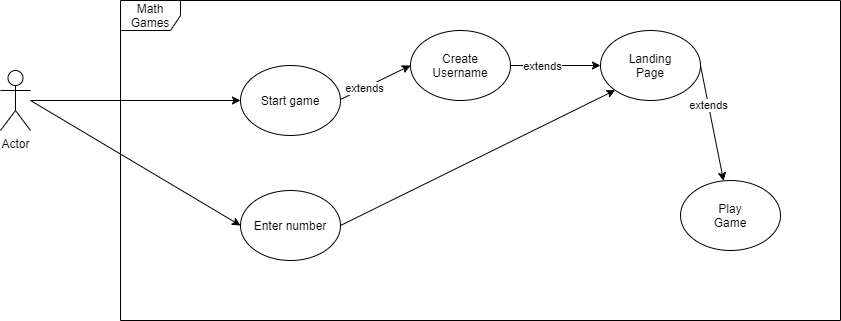

The diagram above was exported from draw.io. Its source (the exported page's mxGraphModel, read from the mxfile embedded in the PNG):
<mxGraphModel dx="2062" dy="1154" grid="1" gridSize="10" guides="1" tooltips="1" connect="1" arrows="1" fold="1" page="1" pageScale="1" pageWidth="850" pageHeight="1100" math="0" shadow="0">
  <root>
    <mxCell id="0" />
    <mxCell id="1" parent="0" />
    <mxCell id="cC8DqjSXo2cBaHo7Fosq-26" value="Actor" style="shape=umlActor;verticalLabelPosition=bottom;verticalAlign=top;html=1;" vertex="1" parent="1">
      <mxGeometry x="210" y="220" width="30" height="60" as="geometry" />
    </mxCell>
    <mxCell id="cC8DqjSXo2cBaHo7Fosq-27" value="" style="endArrow=classic;html=1;entryX=0;entryY=0.5;entryDx=0;entryDy=0;" edge="1" parent="1" source="cC8DqjSXo2cBaHo7Fosq-26" target="cC8DqjSXo2cBaHo7Fosq-36">
      <mxGeometry width="50" height="50" relative="1" as="geometry">
        <mxPoint x="210" y="430" as="sourcePoint" />
        <mxPoint x="260" y="380" as="targetPoint" />
      </mxGeometry>
    </mxCell>
    <mxCell id="cC8DqjSXo2cBaHo7Fosq-28" value="Math Games" style="shape=umlFrame;whiteSpace=wrap;html=1;" vertex="1" parent="1">
      <mxGeometry x="330" y="150" width="720" height="320" as="geometry" />
    </mxCell>
    <mxCell id="cC8DqjSXo2cBaHo7Fosq-29" value="Create&lt;br&gt;Username" style="ellipse;whiteSpace=wrap;html=1;" vertex="1" parent="1">
      <mxGeometry x="620" y="180" width="100" height="70" as="geometry" />
    </mxCell>
    <mxCell id="cC8DqjSXo2cBaHo7Fosq-30" value="Landing&lt;br&gt;Page" style="ellipse;whiteSpace=wrap;html=1;" vertex="1" parent="1">
      <mxGeometry x="810" y="180" width="100" height="70" as="geometry" />
    </mxCell>
    <mxCell id="cC8DqjSXo2cBaHo7Fosq-31" value="" style="endArrow=classic;html=1;entryX=0;entryY=0.5;entryDx=0;entryDy=0;exitX=1;exitY=0.5;exitDx=0;exitDy=0;" edge="1" parent="1" source="cC8DqjSXo2cBaHo7Fosq-29" target="cC8DqjSXo2cBaHo7Fosq-30">
      <mxGeometry width="50" height="50" relative="1" as="geometry">
        <mxPoint x="460" y="220" as="sourcePoint" />
        <mxPoint x="510" y="170" as="targetPoint" />
      </mxGeometry>
    </mxCell>
    <mxCell id="cC8DqjSXo2cBaHo7Fosq-32" value="extends" style="edgeLabel;html=1;align=center;verticalAlign=middle;resizable=0;points=[];" vertex="1" connectable="0" parent="cC8DqjSXo2cBaHo7Fosq-31">
      <mxGeometry x="-0.32" relative="1" as="geometry">
        <mxPoint as="offset" />
      </mxGeometry>
    </mxCell>
    <mxCell id="cC8DqjSXo2cBaHo7Fosq-33" value="Play&lt;br&gt;Game" style="ellipse;whiteSpace=wrap;html=1;" vertex="1" parent="1">
      <mxGeometry x="890" y="330" width="100" height="70" as="geometry" />
    </mxCell>
    <mxCell id="cC8DqjSXo2cBaHo7Fosq-34" value="" style="endArrow=classic;html=1;exitX=1;exitY=0.5;exitDx=0;exitDy=0;" edge="1" parent="1" source="cC8DqjSXo2cBaHo7Fosq-30" target="cC8DqjSXo2cBaHo7Fosq-33">
      <mxGeometry width="50" height="50" relative="1" as="geometry">
        <mxPoint x="670" y="215" as="sourcePoint" />
        <mxPoint x="720" y="170" as="targetPoint" />
      </mxGeometry>
    </mxCell>
    <mxCell id="cC8DqjSXo2cBaHo7Fosq-35" value="extends" style="edgeLabel;html=1;align=center;verticalAlign=middle;resizable=0;points=[];" vertex="1" connectable="0" parent="cC8DqjSXo2cBaHo7Fosq-34">
      <mxGeometry x="-0.32" relative="1" as="geometry">
        <mxPoint as="offset" />
      </mxGeometry>
    </mxCell>
    <mxCell id="cC8DqjSXo2cBaHo7Fosq-36" value="Start game" style="ellipse;whiteSpace=wrap;html=1;" vertex="1" parent="1">
      <mxGeometry x="450" y="215" width="100" height="70" as="geometry" />
    </mxCell>
    <mxCell id="cC8DqjSXo2cBaHo7Fosq-37" value="" style="endArrow=classic;html=1;entryX=0;entryY=0.5;entryDx=0;entryDy=0;exitX=1;exitY=0.5;exitDx=0;exitDy=0;" edge="1" parent="1" target="cC8DqjSXo2cBaHo7Fosq-29">
      <mxGeometry width="50" height="50" relative="1" as="geometry">
        <mxPoint x="550" y="249" as="sourcePoint" />
        <mxPoint x="640" y="249" as="targetPoint" />
      </mxGeometry>
    </mxCell>
    <mxCell id="cC8DqjSXo2cBaHo7Fosq-38" value="extends" style="edgeLabel;html=1;align=center;verticalAlign=middle;resizable=0;points=[];" vertex="1" connectable="0" parent="cC8DqjSXo2cBaHo7Fosq-37">
      <mxGeometry x="-0.32" relative="1" as="geometry">
        <mxPoint as="offset" />
      </mxGeometry>
    </mxCell>
    <mxCell id="cC8DqjSXo2cBaHo7Fosq-39" value="Enter number" style="ellipse;whiteSpace=wrap;html=1;" vertex="1" parent="1">
      <mxGeometry x="450" y="340" width="100" height="70" as="geometry" />
    </mxCell>
    <mxCell id="cC8DqjSXo2cBaHo7Fosq-40" value="" style="endArrow=classic;html=1;entryX=0;entryY=0.5;entryDx=0;entryDy=0;" edge="1" parent="1" target="cC8DqjSXo2cBaHo7Fosq-39">
      <mxGeometry width="50" height="50" relative="1" as="geometry">
        <mxPoint x="240" y="250" as="sourcePoint" />
        <mxPoint x="460" y="260" as="targetPoint" />
      </mxGeometry>
    </mxCell>
    <mxCell id="cC8DqjSXo2cBaHo7Fosq-42" value="" style="endArrow=classic;html=1;entryX=0;entryY=1;entryDx=0;entryDy=0;exitX=1;exitY=0.5;exitDx=0;exitDy=0;" edge="1" parent="1" source="cC8DqjSXo2cBaHo7Fosq-39" target="cC8DqjSXo2cBaHo7Fosq-30">
      <mxGeometry width="50" height="50" relative="1" as="geometry">
        <mxPoint x="740" y="390" as="sourcePoint" />
        <mxPoint x="570" y="475" as="targetPoint" />
      </mxGeometry>
    </mxCell>
  </root>
</mxGraphModel>